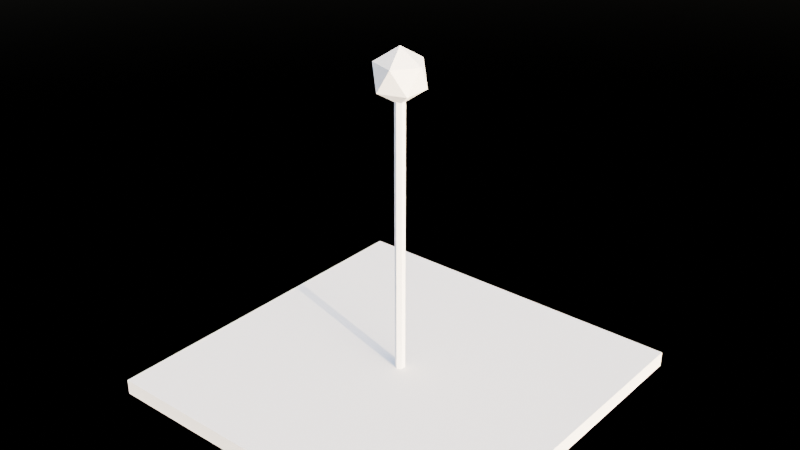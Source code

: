 # Source: LED_test.blend  (saved by Blender 4.5.88; exported with 4.5.12 LTS)
import bpy
from mathutils import Matrix  # noqa: F401  (used for matrix-valued properties, if any)

bpy.ops.wm.read_factory_settings(use_empty=True)
scene = bpy.context.scene
scene.name = 'Scene'

# ---- collections
col_collection = bpy.data.collections.new('Collection'); scene.collection.children.link(col_collection)
col_led_block = bpy.data.collections.new('LED block'); col_collection.children.link(col_led_block)
col_led_stem = bpy.data.collections.new('LED stem'); col_collection.children.link(col_led_stem)

# ---- node groups
ng_geometry_nodes = bpy.data.node_groups.new('Geometry Nodes', 'GeometryNodeTree')
_s = ng_geometry_nodes.interface.new_socket(name='Geometry', in_out='OUTPUT', socket_type='NodeSocketGeometry')
_s = ng_geometry_nodes.interface.new_socket(name='Instances', in_out='OUTPUT', socket_type='NodeSocketGeometry')
_s = ng_geometry_nodes.interface.new_socket(name='Geometry', in_out='INPUT', socket_type='NodeSocketGeometry')
ng_geometry_nodes.is_modifier = True
# nodes of 'Geometry Nodes' reference scene objects; filled in after objects exist

# ---- world
world_world_sky_texture = bpy.data.worlds.new('World_sky texture'); scene.world = world_world_sky_texture
world_world_sky_texture.use_nodes = True; world_world_sky_texture.node_tree.nodes.clear()
_N = world_world_sky_texture.node_tree.nodes; _L = world_world_sky_texture.node_tree.links
n0 = _N.new('ShaderNodeOutputWorld'); n0.name = 'World Output'; n0.location = (300, 300)
n1 = _N.new('ShaderNodeBackground'); n1.name = 'Background'; n1.location = (10, 300)
n2 = _N.new('ShaderNodeTexSky'); n2.name = 'Sky Texture'; n2.location = (-314, 397)
n2.sun_intensity = 0.2
n2.sun_elevation = 0.2269
n2.sun_rotation = 1.827
n2.altitude = 4.1
n2.air_density = 0.6775
n2.dust_density = 5.231
n2.ozone_density = 1.1
_L.new(n1.outputs[0], n0.inputs[0])
_L.new(n2.outputs[0], n1.inputs[0])
n0.is_active_output = True
world_world_sky_texture.color = (0.05088, 0.05088, 0.05088)
world_world_sky_texture.use_sun_shadow = False
world_world_sky_texture.sun_shadow_jitter_overblur = 0.0

# ---- meshes
me_plane_024 = bpy.data.meshes.new('Plane.024')
me_plane_024.from_pydata([(-0.5, -0.5, 0.0), (0.5, -0.5, 0.0), (-0.5, 0.5, 0.0), (0.5, 0.5, 0.0)], [], [(0, 1, 3, 2)])
_uv = me_plane_024.uv_layers.new(name='UVMap')
_uv.uv.foreach_set('vector', [0.0, 0.0, 1.0, 0.0, 1.0, 1.0, 0.0, 1.0])
me_plane_024.update()
me_plane_016 = bpy.data.meshes.new('Plane.016')
me_plane_016.from_pydata([(-0.3, -0.3, 0.0), (0.3, -0.3, 0.0), (-0.3, 0.3, 0.0), (0.3, 0.3, 0.0), (-0.3, 0.3, 0.025), (-0.3, -0.3, 0.025), (0.3, -0.3, 0.025), (0.3, 0.3, 0.025)], [], [(0, 2, 3, 1), (5, 6, 7, 4), (1, 3, 7, 6), (2, 0, 5, 4), (3, 2, 4, 7), (0, 1, 6, 5)])
_uv = me_plane_016.uv_layers.new(name='UVMap')
_uv.uv.foreach_set('vector', [0.0, 0.0, 0.0, 1.0, 1.0, 1.0, 1.0, 0.0, 0.0, 0.0, 1.0, 0.0, 1.0, 1.0, 0.0, 1.0, 1.0, 0.0, 1.0, 1.0, 1.0, 1.0, 1.0, 0.0, 0.0, 1.0, 0.0, 0.0, 0.0, 0.0, 0.0, 1.0, 1.0, 1.0, 0.0, 1.0, 0.0, 1.0, 1.0, 1.0, 0.0, 0.0, 1.0, 0.0, 1.0, 0.0, 0.0, 0.0])
me_plane_016.update()
me_circle_005 = bpy.data.meshes.new('Circle.005')
me_circle_005.from_pydata([(0.0, 0.008244, 0.0), (-0.007139, 0.004122, 0.0), (-0.007139, -0.004122, 0.0), (0.0, -0.008244, 0.0), (0.007139, -0.004122, 0.0), (0.007139, 0.004122, 0.0), (0.0, 0.008244, 0.5083), (-0.007139, 0.004122, 0.5083), (-0.007139, -0.004122, 0.5083), (0.0, -0.008244, 0.5083), (0.007139, -0.004122, 0.5083), (0.007139, 0.004122, 0.5083)], [], [(4, 5, 11, 10), (2, 3, 9, 8), (0, 1, 7, 6), (5, 0, 6, 11), (3, 4, 10, 9), (1, 2, 8, 7)])
_uv = me_circle_005.uv_layers.new(name='UVMap')
_uv.uv.foreach_set('vector', [0.0, 0.0, 0.0, 0.0, 0.0, 0.0, 0.0, 0.0, 0.0, 0.0, 0.0, 0.0, 0.0, 0.0, 0.0, 0.0, 0.0, 0.0, 0.0, 0.0, 0.0, 0.0, 0.0, 0.0, 0.0, 0.0, 0.0, 0.0, 0.0, 0.0, 0.0, 0.0, 0.0, 0.0, 0.0, 0.0, 0.0, 0.0, 0.0, 0.0, 0.0, 0.0, 0.0, 0.0, 0.0, 0.0, 0.0, 0.0])
me_circle_005.update()
me_icosphere_001 = bpy.data.meshes.new('Icosphere.001')
me_icosphere_001.from_pydata([(0.0, 0.0, -0.04313), (0.03121, -0.02268, -0.01929), (-0.01192, -0.03669, -0.01929), (-0.03858, 0.0, -0.01929), (-0.01192, 0.03669, -0.01929), (0.03121, 0.02268, -0.01929), (0.01192, -0.03669, 0.01929), (-0.03121, -0.02268, 0.01929), (-0.03121, 0.02268, 0.01929), (0.01192, 0.03669, 0.01929), (0.03858, 0.0, 0.01929), (0.0, 0.0, 0.04313)], [], [(0, 1, 2), (1, 0, 5), (0, 2, 3), (0, 3, 4), (0, 4, 5), (1, 5, 10), (2, 1, 6), (3, 2, 7), (4, 3, 8), (5, 4, 9), (1, 10, 6), (2, 6, 7), (3, 7, 8), (4, 8, 9), (5, 9, 10), (6, 10, 11), (7, 6, 11), (8, 7, 11), (9, 8, 11), (10, 9, 11)])
_uv = me_icosphere_001.uv_layers.new(name='UVMap')
_uv.uv.foreach_set('vector', [0.1818, 0.0, 0.2727, 0.1575, 0.09091, 0.1575, 0.2727, 0.1575, 0.3636, 0.0, 0.4545, 0.1575, 0.9091, 0.0, 1.0, 0.1575, 0.8182, 0.1575, 0.7273, 0.0, 0.8182, 0.1575, 0.6364, 0.1575, 0.5455, 0.0, 0.6364, 0.1575, 0.4545, 0.1575, 0.2727, 0.1575, 0.4545, 0.1575, 0.3636, 0.3149, 0.09091, 0.1575, 0.2727, 0.1575, 0.1818, 0.3149, 0.8182, 0.1575, 1.0, 0.1575, 0.9091, 0.3149, 0.6364, 0.1575, 0.8182, 0.1575, 0.7273, 0.3149, 0.4545, 0.1575, 0.6364, 0.1575, 0.5455, 0.3149, 0.2727, 0.1575, 0.3636, 0.3149, 0.1818, 0.3149, 0.09091, 0.1575, 0.1818, 0.3149, 0.0, 0.3149, 0.8182, 0.1575, 0.9091, 0.3149, 0.7273, 0.3149, 0.6364, 0.1575, 0.7273, 0.3149, 0.5455, 0.3149, 0.4545, 0.1575, 0.5455, 0.3149, 0.3636, 0.3149, 0.1818, 0.3149, 0.3636, 0.3149, 0.2727, 0.4724, 0.0, 0.3149, 0.1818, 0.3149, 0.09091, 0.4724, 0.7273, 0.3149, 0.9091, 0.3149, 0.8182, 0.4724, 0.5455, 0.3149, 0.7273, 0.3149, 0.6364, 0.4724, 0.3636, 0.3149, 0.5455, 0.3149, 0.4545, 0.4724])
me_icosphere_001.update()

# ---- objects
ob_gn = bpy.data.objects.new('GN', me_plane_024)
ob_base = bpy.data.objects.new('Base', me_plane_016)
ob_circle_002 = bpy.data.objects.new('Circle.002', me_circle_005)
ob_icosphere = bpy.data.objects.new('Icosphere', me_icosphere_001)
_N = ng_geometry_nodes.nodes; _L = ng_geometry_nodes.links
n0 = _N.new('NodeGroupInput'); n0.name = 'Group Input'; n0.location = (-949, 297)
n1 = _N.new('NodeGroupOutput'); n1.name = 'Group Output'; n1.location = (1382, -82)
n2 = _N.new('GeometryNodeCollectionInfo'); n2.name = 'Collection Info'; n2.location = (-109, -799)
n2.inputs[0].default_value = col_led_block
n2.inputs[1].default_value = True
n2.inputs[2].default_value = True
n3 = _N.new('GeometryNodeMeshGrid'); n3.name = 'Grid'; n3.location = (-829, -276)
n3.inputs[0].default_value = 60.0
n3.inputs[1].default_value = 60.0
n3.inputs[2].default_value = 101
n3.inputs[3].default_value = 101
n4 = _N.new('GeometryNodeInstanceOnPoints'); n4.name = 'Instance on Points'; n4.location = (296, -283)
n5 = _N.new('GeometryNodeInputPosition'); n5.name = 'Position'; n5.location = (-1398, -565)
n6 = _N.new('ShaderNodeVectorMath'); n6.name = 'Vector Math'; n6.location = (-1198, -605)
n6.operation = 'LENGTH'
n7 = _N.new('FunctionNodeCompare'); n7.name = 'Compare'; n7.location = (-970, -605)
n7.inputs[1].default_value = 12.5
n8 = _N.new('FunctionNodeCompare'); n8.name = 'Compare.001'; n8.location = (-974, -781)
n8.operation = 'LESS_THAN'
n8.inputs[1].default_value = 29.5
n9 = _N.new('FunctionNodeBooleanMath'); n9.name = 'Boolean Math'; n9.location = (-707, -671)
n9.operation = 'NAND'
n10 = _N.new('GeometryNodeDeleteGeometry'); n10.name = 'Delete Geometry'; n10.location = (-466, -440)
n11 = _N.new('GeometryNodeMeshToPoints'); n11.name = 'Mesh to Points'; n11.location = (-195, -32)
n12 = _N.new('GeometryNodeMeshGrid'); n12.name = 'Grid.001'; n12.location = (-459, 776)
n12.inputs[0].default_value = 0.6
n12.inputs[1].default_value = 0.6
n12.inputs[2].default_value = 6
n12.inputs[3].default_value = 6
n13 = _N.new('GeometryNodeTransform'); n13.name = 'Transform Geometry'; n13.location = (26, 729)
n14 = _N.new('ShaderNodeMath'); n14.name = 'Math'; n14.location = (-414, 565)
n14.operation = 'DIVIDE'
n14.inputs[0].default_value = 0.6
n14.inputs[1].default_value = 6.0
n15 = _N.new('ShaderNodeMath'); n15.name = 'Math.001'; n15.location = (-211, 554)
n15.operation = 'DIVIDE'
n15.inputs[1].default_value = 2.0
n16 = _N.new('GeometryNodeInstanceOnPoints'); n16.name = 'Instance on Points.001'; n16.location = (292, 705)
n17 = _N.new('GeometryNodeRealizeInstances'); n17.name = 'Realize Instances'; n17.location = (646, 710)
n18 = _N.new('GeometryNodeCollectionInfo'); n18.name = 'Collection Info.001'; n18.location = (301, 227)
n18.hide = True
n18.inputs[0].default_value = col_led_stem
n18.inputs[1].default_value = True
n18.inputs[2].default_value = True
n19 = _N.new('GeometryNodeInstanceOnPoints'); n19.name = 'Instance on Points.002'; n19.location = (810, 423)
n20 = _N.new('GeometryNodeCameraInfo'); n20.name = 'Camera Info'; n20.location = (1219, 349)
n21 = _N.new('GeometryNodeJoinGeometry'); n21.name = 'Join Geometry'; n21.location = (1178, 33)
n22 = _N.new('GeometryNodeBake'); n22.name = 'Bake'; n22.location = (-399, 339)
_L.new(n2.outputs[0], n4.inputs[2])
_L.new(n5.outputs[0], n6.inputs[0])
_L.new(n6.outputs[1], n7.inputs[0])
_L.new(n6.outputs[1], n8.inputs[0])
_L.new(n9.outputs[0], n10.inputs[1])
_L.new(n3.outputs[0], n10.inputs[0])
_L.new(n8.outputs[0], n9.inputs[1])
_L.new(n7.outputs[0], n9.inputs[0])
_L.new(n12.outputs[0], n13.inputs[0])
_L.new(n10.outputs[0], n11.inputs[0])
_L.new(n14.outputs[0], n15.inputs[0])
_L.new(n15.outputs[0], n13.inputs[1])
_L.new(n10.outputs[0], n4.inputs[0])
_L.new(n11.outputs[0], n16.inputs[0])
_L.new(n13.outputs[0], n16.inputs[2])
_L.new(n18.outputs[0], n19.inputs[2])
_L.new(n16.outputs[0], n19.inputs[0])
_L.new(n4.outputs[0], n21.inputs[0])
_L.new(n21.outputs[0], n1.inputs[0])
_L.new(n19.outputs[0], n22.inputs[0])
_L.new(n19.outputs[0], n21.inputs[0])
n1.is_active_output = True

# ---- transforms, parenting, visibility, modifiers, constraints
ob_gn.location = (0.0, 0.0, 0.0)
_m = ob_gn.modifiers.new('GeometryNodes', 'NODES')
_m.node_group = ng_geometry_nodes
ob_base.location = (0.0, 0.0, 0.0)
ob_circle_002.location = (0.0, 0.0, 0.0)
ob_icosphere.location = (0.0, 6.209e-10, 0.5083)

# ---- collection membership
col_collection.objects.link(ob_gn)
col_led_block.objects.link(ob_base)
col_led_stem.objects.link(ob_circle_002)
col_led_stem.objects.link(ob_icosphere)

# ---- scene / render settings (as saved in the file)
scene.frame_start = 1; scene.frame_end = 250; scene.frame_set(1)
scene.render.engine = 'CYCLES'
scene.cycles.feature_set = 'EXPERIMENTAL'
bpy.context.view_layer.update()

# ---- added for rendering (the .blend has no active camera): camera
cam_auto = bpy.data.cameras.new('AutoCamera')
cam_auto.lens = 50.0
cam_auto.sensor_width = 36.0
cam_auto.clip_end = 1000.0
ob_auto_camera = bpy.data.objects.new('AutoCamera', cam_auto)
scene.collection.objects.link(ob_auto_camera)
ob_auto_camera.location = (0.936286, -1.12354, 1.02473)
ob_auto_camera.rotation_euler = (1.09748, -7.21219e-08, 0.694738)
scene.camera = ob_auto_camera
bpy.context.view_layer.update()
